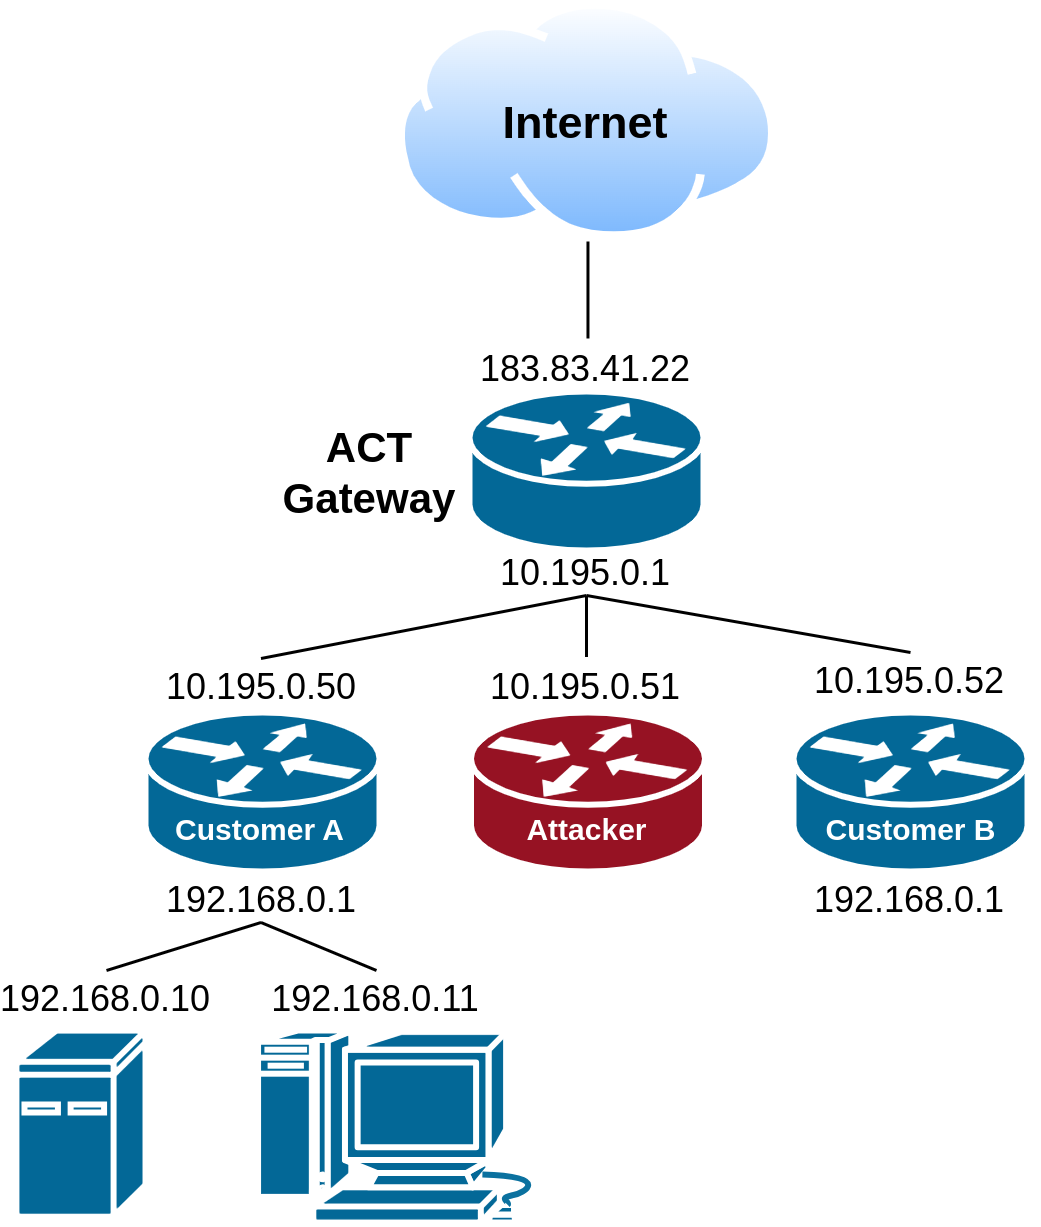

The diagram above was exported from draw.io. Its source (the exported page's mxGraphModel, read from the mxfile embedded in the PNG):
<mxGraphModel dx="1434" dy="739" grid="0" gridSize="10" guides="1" tooltips="1" connect="1" arrows="1" fold="1" page="1" pageScale="1" pageWidth="850" pageHeight="1100" math="0" shadow="0">
  <root>
    <mxCell id="0" />
    <mxCell id="1" parent="0" />
    <mxCell id="Kfy8xikLhxNWwLkTZ10g-10" value="ACT&lt;br&gt;Gateway" style="text;html=1;strokeColor=none;fillColor=none;align=center;verticalAlign=middle;whiteSpace=wrap;rounded=0;fontStyle=1;fontSize=14;" parent="1" vertex="1">
      <mxGeometry x="320" y="311.5" width="66" height="30" as="geometry" />
    </mxCell>
    <mxCell id="Uyd5FFlf8XHTuzHMPNax-1" value="" style="shape=mxgraph.cisco.routers.router;sketch=0;html=1;pointerEvents=1;dashed=0;fillColor=#036897;strokeColor=#ffffff;strokeWidth=2;verticalLabelPosition=bottom;verticalAlign=top;align=center;outlineConnect=0;" parent="1" vertex="1">
      <mxGeometry x="386" y="300" width="78" height="53" as="geometry" />
    </mxCell>
    <mxCell id="2UOiwxRuerYRpqBz8kP3-17" style="edgeStyle=none;rounded=0;orthogonalLoop=1;jettySize=auto;html=1;exitX=0.5;exitY=1;exitDx=0;exitDy=0;entryX=0.5;entryY=0;entryDx=0;entryDy=0;endArrow=none;endFill=0;" parent="1" source="2UOiwxRuerYRpqBz8kP3-14" target="2UOiwxRuerYRpqBz8kP3-10" edge="1">
      <mxGeometry relative="1" as="geometry" />
    </mxCell>
    <mxCell id="2UOiwxRuerYRpqBz8kP3-18" style="edgeStyle=none;rounded=0;orthogonalLoop=1;jettySize=auto;html=1;exitX=0.5;exitY=1;exitDx=0;exitDy=0;entryX=0.5;entryY=0;entryDx=0;entryDy=0;endArrow=none;endFill=0;" parent="1" source="2UOiwxRuerYRpqBz8kP3-14" target="2UOiwxRuerYRpqBz8kP3-13" edge="1">
      <mxGeometry relative="1" as="geometry" />
    </mxCell>
    <mxCell id="8g1MN725g3kzPzgRsCMZ-8" style="edgeStyle=orthogonalEdgeStyle;rounded=0;orthogonalLoop=1;jettySize=auto;html=1;entryX=0.5;entryY=0;entryDx=0;entryDy=0;endArrow=none;endFill=0;" parent="1" source="2UOiwxRuerYRpqBz8kP3-14" target="8g1MN725g3kzPzgRsCMZ-6" edge="1">
      <mxGeometry relative="1" as="geometry" />
    </mxCell>
    <mxCell id="2UOiwxRuerYRpqBz8kP3-14" value="10.195.0.1" style="text;html=1;strokeColor=none;fillColor=none;align=center;verticalAlign=middle;whiteSpace=wrap;rounded=0;" parent="1" vertex="1">
      <mxGeometry x="395" y="353" width="60" height="15" as="geometry" />
    </mxCell>
    <mxCell id="2UOiwxRuerYRpqBz8kP3-15" value="183.83.41.22" style="text;html=1;strokeColor=none;fillColor=none;align=center;verticalAlign=middle;whiteSpace=wrap;rounded=0;" parent="1" vertex="1">
      <mxGeometry x="395" y="285" width="60" height="15" as="geometry" />
    </mxCell>
    <mxCell id="2UOiwxRuerYRpqBz8kP3-30" value="" style="group" parent="1" vertex="1" connectable="0">
      <mxGeometry x="362" y="170" width="126.98000000000002" height="80" as="geometry" />
    </mxCell>
    <mxCell id="2UOiwxRuerYRpqBz8kP3-42" style="edgeStyle=none;rounded=0;orthogonalLoop=1;jettySize=auto;html=1;exitX=0.5;exitY=1;exitDx=0;exitDy=0;fontSize=15;endArrow=none;endFill=0;" parent="2UOiwxRuerYRpqBz8kP3-30" source="2UOiwxRuerYRpqBz8kP3-27" edge="1">
      <mxGeometry relative="1" as="geometry">
        <mxPoint x="63.49000000000001" y="112.33333333333326" as="targetPoint" />
      </mxGeometry>
    </mxCell>
    <mxCell id="2UOiwxRuerYRpqBz8kP3-27" value="" style="aspect=fixed;perimeter=ellipsePerimeter;html=1;align=center;shadow=0;dashed=0;spacingTop=3;image;image=img/lib/active_directory/internet_cloud.svg;" parent="2UOiwxRuerYRpqBz8kP3-30" vertex="1">
      <mxGeometry width="126.98" height="80" as="geometry" />
    </mxCell>
    <mxCell id="2UOiwxRuerYRpqBz8kP3-28" value="&lt;b&gt;&lt;font style=&quot;font-size: 15px;&quot;&gt;Internet&lt;/font&gt;&lt;/b&gt;" style="text;html=1;strokeColor=none;fillColor=none;align=center;verticalAlign=middle;whiteSpace=wrap;rounded=0;" parent="2UOiwxRuerYRpqBz8kP3-30" vertex="1">
      <mxGeometry x="33" y="25" width="60" height="30" as="geometry" />
    </mxCell>
    <mxCell id="2UOiwxRuerYRpqBz8kP3-21" style="edgeStyle=none;rounded=0;orthogonalLoop=1;jettySize=auto;html=1;exitX=0.5;exitY=0;exitDx=0;exitDy=0;entryX=0.5;entryY=1;entryDx=0;entryDy=0;endArrow=none;endFill=0;" parent="1" source="2UOiwxRuerYRpqBz8kP3-20" target="2UOiwxRuerYRpqBz8kP3-11" edge="1">
      <mxGeometry relative="1" as="geometry" />
    </mxCell>
    <mxCell id="2UOiwxRuerYRpqBz8kP3-25" style="edgeStyle=none;rounded=0;orthogonalLoop=1;jettySize=auto;html=1;exitX=0.5;exitY=1;exitDx=0;exitDy=0;entryX=0.5;entryY=0;entryDx=0;entryDy=0;endArrow=none;endFill=0;" parent="1" source="2UOiwxRuerYRpqBz8kP3-11" target="2UOiwxRuerYRpqBz8kP3-24" edge="1">
      <mxGeometry relative="1" as="geometry" />
    </mxCell>
    <mxCell id="2UOiwxRuerYRpqBz8kP3-19" value="" style="shape=mxgraph.cisco.computers_and_peripherals.ibm_mini_as400;sketch=0;html=1;pointerEvents=1;dashed=0;fillColor=#036897;strokeColor=#ffffff;strokeWidth=2;verticalLabelPosition=bottom;verticalAlign=top;align=center;outlineConnect=0;" parent="1" vertex="1">
      <mxGeometry x="235" y="513" width="43" height="62" as="geometry" />
    </mxCell>
    <mxCell id="2UOiwxRuerYRpqBz8kP3-20" value="192.168.0.10" style="text;html=1;strokeColor=none;fillColor=none;align=center;verticalAlign=middle;whiteSpace=wrap;rounded=0;" parent="1" vertex="1">
      <mxGeometry x="235" y="493" width="60" height="20" as="geometry" />
    </mxCell>
    <mxCell id="2UOiwxRuerYRpqBz8kP3-23" value="" style="shape=mxgraph.cisco.computers_and_peripherals.macintosh;sketch=0;html=1;pointerEvents=1;dashed=0;fillColor=#036897;strokeColor=#ffffff;strokeWidth=2;verticalLabelPosition=bottom;verticalAlign=top;align=center;outlineConnect=0;" parent="1" vertex="1">
      <mxGeometry x="315" y="513" width="99" height="64" as="geometry" />
    </mxCell>
    <mxCell id="2UOiwxRuerYRpqBz8kP3-24" value="192.168.0.11" style="text;html=1;strokeColor=none;fillColor=none;align=center;verticalAlign=middle;whiteSpace=wrap;rounded=0;" parent="1" vertex="1">
      <mxGeometry x="325" y="493" width="60" height="20" as="geometry" />
    </mxCell>
    <mxCell id="Kfy8xikLhxNWwLkTZ10g-1" value="" style="shape=mxgraph.cisco.routers.router;sketch=0;html=1;pointerEvents=1;dashed=0;fillColor=#036897;strokeColor=#ffffff;strokeWidth=2;verticalLabelPosition=bottom;verticalAlign=top;align=center;outlineConnect=0;" parent="1" vertex="1">
      <mxGeometry x="278" y="407" width="78" height="53" as="geometry" />
    </mxCell>
    <mxCell id="Kfy8xikLhxNWwLkTZ10g-8" value="Customer A" style="text;html=1;strokeColor=none;fillColor=none;align=center;verticalAlign=middle;whiteSpace=wrap;rounded=0;fontStyle=1;fontSize=10;fontColor=#fff;movable=1;resizable=1;rotatable=1;deletable=1;editable=1;locked=0;connectable=1;" parent="1" vertex="1">
      <mxGeometry x="273.25" y="431" width="86.5" height="30" as="geometry" />
    </mxCell>
    <mxCell id="2UOiwxRuerYRpqBz8kP3-10" value="10.195.0.50" style="text;html=1;strokeColor=none;fillColor=none;align=center;verticalAlign=middle;whiteSpace=wrap;rounded=0;" parent="1" vertex="1">
      <mxGeometry x="286.5" y="389" width="60" height="20" as="geometry" />
    </mxCell>
    <mxCell id="2UOiwxRuerYRpqBz8kP3-11" value="192.168.0.1" style="text;html=1;strokeColor=none;fillColor=none;align=center;verticalAlign=middle;whiteSpace=wrap;rounded=0;" parent="1" vertex="1">
      <mxGeometry x="286.5" y="462" width="60" height="15" as="geometry" />
    </mxCell>
    <mxCell id="8g1MN725g3kzPzgRsCMZ-6" value="10.195.0.51" style="text;html=1;strokeColor=none;fillColor=none;align=center;verticalAlign=middle;whiteSpace=wrap;rounded=0;" parent="1" vertex="1">
      <mxGeometry x="395" y="388.5" width="60" height="20" as="geometry" />
    </mxCell>
    <mxCell id="8g1MN725g3kzPzgRsCMZ-4" value="" style="shape=mxgraph.cisco.routers.router;sketch=0;html=1;pointerEvents=1;dashed=0;fillColor=#961223;strokeColor=#ffffff;strokeWidth=2;verticalLabelPosition=bottom;verticalAlign=top;align=center;outlineConnect=0;" parent="1" vertex="1">
      <mxGeometry x="386.49" y="407" width="78" height="53" as="geometry" />
    </mxCell>
    <mxCell id="8g1MN725g3kzPzgRsCMZ-9" value="Attacker" style="text;html=1;strokeColor=none;fillColor=none;align=center;verticalAlign=middle;whiteSpace=wrap;rounded=0;fontStyle=1;fontSize=10;fontColor=#fff;" parent="1" vertex="1">
      <mxGeometry x="382.24" y="431" width="86.5" height="30" as="geometry" />
    </mxCell>
    <mxCell id="2UOiwxRuerYRpqBz8kP3-7" value="" style="shape=mxgraph.cisco.routers.router;sketch=0;html=1;pointerEvents=1;dashed=0;fillColor=#036897;strokeColor=#ffffff;strokeWidth=2;verticalLabelPosition=bottom;verticalAlign=top;align=center;outlineConnect=0;" parent="1" vertex="1">
      <mxGeometry x="494" y="407" width="78" height="53" as="geometry" />
    </mxCell>
    <mxCell id="2UOiwxRuerYRpqBz8kP3-8" value="Customer B" style="text;html=1;strokeColor=none;fillColor=none;align=center;verticalAlign=middle;whiteSpace=wrap;rounded=0;fontStyle=1;fontSize=10;fontColor=#fff;" parent="1" vertex="1">
      <mxGeometry x="489.75" y="431" width="86.5" height="30" as="geometry" />
    </mxCell>
    <mxCell id="2UOiwxRuerYRpqBz8kP3-12" value="192.168.0.1" style="text;html=1;strokeColor=none;fillColor=none;align=center;verticalAlign=middle;whiteSpace=wrap;rounded=0;" parent="1" vertex="1">
      <mxGeometry x="503" y="462" width="60" height="15" as="geometry" />
    </mxCell>
    <mxCell id="2UOiwxRuerYRpqBz8kP3-13" value="10.195.0.52" style="text;html=1;strokeColor=none;fillColor=none;align=center;verticalAlign=middle;whiteSpace=wrap;rounded=0;" parent="1" vertex="1">
      <mxGeometry x="503" y="387" width="60" height="20" as="geometry" />
    </mxCell>
  </root>
</mxGraphModel>